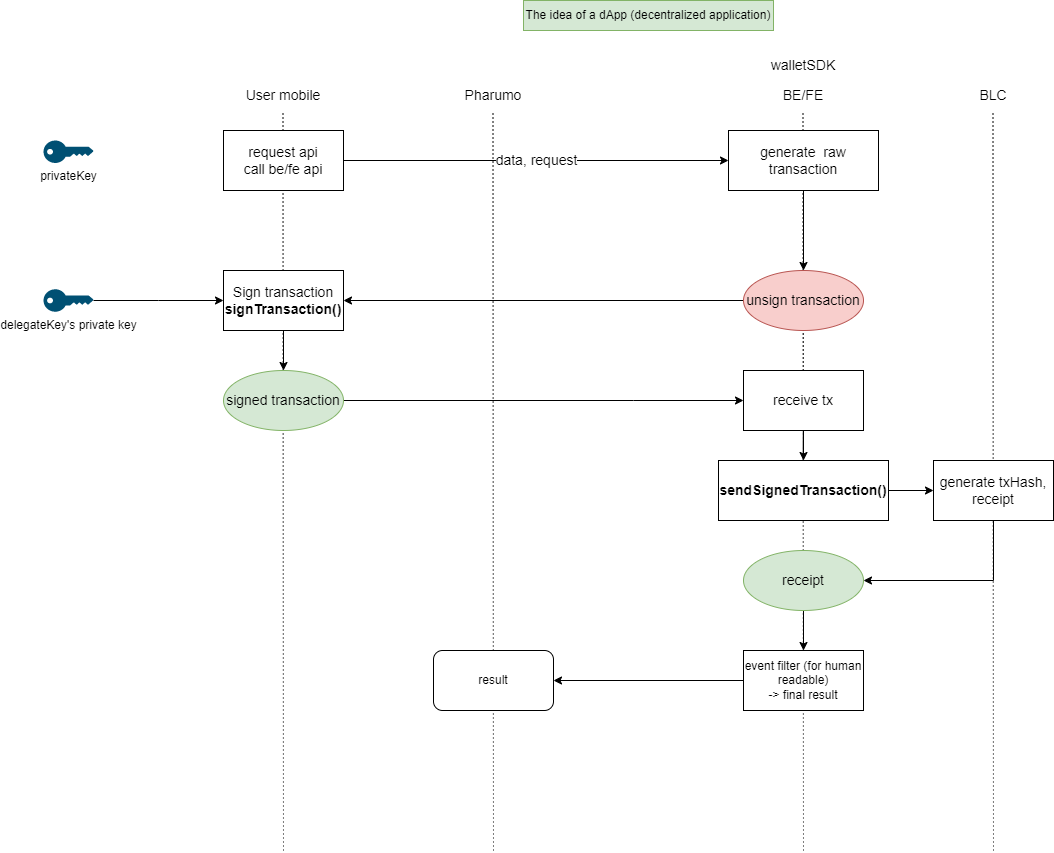

The diagram above was exported from draw.io. Its source (the exported page's mxGraphModel, read from the mxfile embedded in the PNG):
<mxGraphModel dx="3354" dy="2062" grid="1" gridSize="10" guides="1" tooltips="1" connect="1" arrows="1" fold="1" page="1" pageScale="1" pageWidth="850" pageHeight="1100" math="0" shadow="0">
  <root>
    <mxCell id="0" />
    <mxCell id="1" parent="0" />
    <mxCell id="2" value="" style="endArrow=none;dashed=1;html=1;dashPattern=1 3;strokeWidth=1;rounded=0;fontStyle=1;startArrow=none;fontSize=14;" edge="1" parent="1">
      <mxGeometry width="50" height="50" relative="1" as="geometry">
        <mxPoint x="620" y="1080" as="sourcePoint" />
        <mxPoint x="619.5" y="340" as="targetPoint" />
      </mxGeometry>
    </mxCell>
    <mxCell id="3" value="" style="endArrow=none;dashed=1;html=1;dashPattern=1 3;strokeWidth=1;rounded=0;fontStyle=1;fontSize=14;startArrow=none;" edge="1" target="21" parent="1">
      <mxGeometry width="50" height="50" relative="1" as="geometry">
        <mxPoint x="620" y="640" as="sourcePoint" />
        <mxPoint x="619.5" y="340" as="targetPoint" />
      </mxGeometry>
    </mxCell>
    <mxCell id="4" value="" style="endArrow=none;dashed=1;html=1;dashPattern=1 3;strokeWidth=1;rounded=0;fontSize=14;" edge="1" parent="1">
      <mxGeometry width="50" height="50" relative="1" as="geometry">
        <mxPoint x="810" y="1080" as="sourcePoint" />
        <mxPoint x="809.5" y="340" as="targetPoint" />
      </mxGeometry>
    </mxCell>
    <mxCell id="5" value="" style="endArrow=none;dashed=1;html=1;dashPattern=1 3;strokeWidth=1;rounded=0;fontSize=14;" edge="1" parent="1">
      <mxGeometry width="50" height="50" relative="1" as="geometry">
        <mxPoint x="310" y="1080" as="sourcePoint" />
        <mxPoint x="309.5" y="340" as="targetPoint" />
      </mxGeometry>
    </mxCell>
    <mxCell id="6" value="" style="endArrow=none;dashed=1;html=1;dashPattern=1 3;strokeWidth=1;rounded=0;fontSize=14;" edge="1" parent="1">
      <mxGeometry width="50" height="50" relative="1" as="geometry">
        <mxPoint x="100" y="1080" as="sourcePoint" />
        <mxPoint x="99.5" y="340" as="targetPoint" />
      </mxGeometry>
    </mxCell>
    <mxCell id="7" value="data, request" style="edgeStyle=orthogonalEdgeStyle;rounded=0;orthogonalLoop=1;jettySize=auto;html=1;fontSize=14;strokeWidth=1;" edge="1" source="8" target="14" parent="1">
      <mxGeometry relative="1" as="geometry">
        <mxPoint x="700" y="390" as="targetPoint" />
      </mxGeometry>
    </mxCell>
    <mxCell id="8" value="request api&lt;br style=&quot;font-size: 14px;&quot;&gt;call be/fe api" style="rounded=0;whiteSpace=wrap;html=1;fontSize=14;strokeWidth=1;" vertex="1" parent="1">
      <mxGeometry x="40" y="360" width="120" height="60" as="geometry" />
    </mxCell>
    <mxCell id="9" value="User mobile" style="text;html=1;strokeColor=none;fillColor=none;align=center;verticalAlign=middle;whiteSpace=wrap;rounded=0;fontSize=14;strokeWidth=1;" vertex="1" parent="1">
      <mxGeometry x="50" y="310" width="100" height="30" as="geometry" />
    </mxCell>
    <mxCell id="10" value="Pharumo" style="text;html=1;strokeColor=none;fillColor=none;align=center;verticalAlign=middle;whiteSpace=wrap;rounded=0;fontSize=14;strokeWidth=1;" vertex="1" parent="1">
      <mxGeometry x="260" y="310" width="100" height="30" as="geometry" />
    </mxCell>
    <mxCell id="11" value="BE/FE" style="text;html=1;strokeColor=none;fillColor=none;align=center;verticalAlign=middle;whiteSpace=wrap;rounded=0;fontSize=14;strokeWidth=1;" vertex="1" parent="1">
      <mxGeometry x="570" y="310" width="100" height="30" as="geometry" />
    </mxCell>
    <mxCell id="12" value="BLC" style="text;html=1;strokeColor=none;fillColor=none;align=center;verticalAlign=middle;whiteSpace=wrap;rounded=0;fontSize=14;strokeWidth=1;" vertex="1" parent="1">
      <mxGeometry x="760" y="310" width="100" height="30" as="geometry" />
    </mxCell>
    <mxCell id="13" value="" style="edgeStyle=orthogonalEdgeStyle;rounded=0;orthogonalLoop=1;jettySize=auto;html=1;fontSize=14;strokeWidth=1;" edge="1" source="14" target="21" parent="1">
      <mxGeometry relative="1" as="geometry" />
    </mxCell>
    <mxCell id="14" value="generate&amp;nbsp; raw transaction" style="rounded=0;whiteSpace=wrap;html=1;fontSize=14;strokeWidth=1;" vertex="1" parent="1">
      <mxGeometry x="545" y="360" width="150" height="60" as="geometry" />
    </mxCell>
    <mxCell id="15" style="edgeStyle=orthogonalEdgeStyle;rounded=0;orthogonalLoop=1;jettySize=auto;html=1;fontSize=14;strokeWidth=1;" edge="1" source="21" target="17" parent="1">
      <mxGeometry relative="1" as="geometry">
        <mxPoint x="170" y="530" as="targetPoint" />
      </mxGeometry>
    </mxCell>
    <mxCell id="16" value="" style="edgeStyle=orthogonalEdgeStyle;rounded=0;orthogonalLoop=1;jettySize=auto;html=1;fontSize=14;strokeWidth=1;" edge="1" source="17" target="19" parent="1">
      <mxGeometry relative="1" as="geometry" />
    </mxCell>
    <mxCell id="17" value="Sign transaction&lt;br style=&quot;font-size: 14px;&quot;&gt;&lt;b&gt;signTransaction()&lt;/b&gt;" style="rounded=0;whiteSpace=wrap;html=1;fontSize=14;strokeWidth=1;" vertex="1" parent="1">
      <mxGeometry x="40" y="500" width="120" height="60" as="geometry" />
    </mxCell>
    <mxCell id="18" style="edgeStyle=orthogonalEdgeStyle;rounded=0;orthogonalLoop=1;jettySize=auto;html=1;fontSize=14;strokeWidth=1;" edge="1" source="19" target="25" parent="1">
      <mxGeometry relative="1" as="geometry">
        <mxPoint x="750" y="630" as="targetPoint" />
        <Array as="points">
          <mxPoint x="450" y="630" />
          <mxPoint x="450" y="630" />
        </Array>
      </mxGeometry>
    </mxCell>
    <mxCell id="19" value="signed transaction" style="ellipse;whiteSpace=wrap;html=1;rounded=0;fillColor=#d5e8d4;strokeColor=#82b366;fontSize=14;strokeWidth=1;" vertex="1" parent="1">
      <mxGeometry x="40" y="600" width="120" height="60" as="geometry" />
    </mxCell>
    <mxCell id="20" style="edgeStyle=orthogonalEdgeStyle;rounded=0;orthogonalLoop=1;jettySize=auto;html=1;" edge="1" source="37" target="33" parent="1">
      <mxGeometry relative="1" as="geometry" />
    </mxCell>
    <mxCell id="21" value="unsign transaction" style="ellipse;whiteSpace=wrap;html=1;rounded=0;fillColor=#f8cecc;strokeColor=#b85450;fontSize=14;strokeWidth=1;" vertex="1" parent="1">
      <mxGeometry x="560" y="500" width="120" height="60" as="geometry" />
    </mxCell>
    <mxCell id="22" value="walletSDK" style="text;html=1;strokeColor=none;fillColor=none;align=center;verticalAlign=middle;whiteSpace=wrap;rounded=0;strokeWidth=1;fontSize=14;" vertex="1" parent="1">
      <mxGeometry x="590" y="280" width="60" height="30" as="geometry" />
    </mxCell>
    <mxCell id="23" value="" style="endArrow=none;dashed=1;html=1;dashPattern=1 3;strokeWidth=1;rounded=0;fontStyle=1;fontSize=14;" edge="1" parent="1">
      <mxGeometry width="50" height="50" relative="1" as="geometry">
        <mxPoint x="619.5" y="710" as="sourcePoint" />
        <mxPoint x="619.8125" y="660" as="targetPoint" />
      </mxGeometry>
    </mxCell>
    <mxCell id="24" style="edgeStyle=orthogonalEdgeStyle;rounded=0;orthogonalLoop=1;jettySize=auto;html=1;" edge="1" source="25" target="37" parent="1">
      <mxGeometry relative="1" as="geometry" />
    </mxCell>
    <mxCell id="25" value="receive tx" style="rounded=0;whiteSpace=wrap;html=1;fontSize=14;strokeWidth=1;" vertex="1" parent="1">
      <mxGeometry x="560" y="600" width="120" height="60" as="geometry" />
    </mxCell>
    <mxCell id="26" style="edgeStyle=orthogonalEdgeStyle;rounded=0;orthogonalLoop=1;jettySize=auto;html=1;" edge="1" source="27" target="28" parent="1">
      <mxGeometry relative="1" as="geometry">
        <mxPoint x="380" y="750" as="targetPoint" />
      </mxGeometry>
    </mxCell>
    <mxCell id="27" value="event filter (for human readable)&lt;br&gt;-&amp;gt; final result" style="rounded=0;whiteSpace=wrap;html=1;" vertex="1" parent="1">
      <mxGeometry x="560" y="880" width="120" height="60" as="geometry" />
    </mxCell>
    <mxCell id="28" value="result" style="rounded=1;whiteSpace=wrap;html=1;" vertex="1" parent="1">
      <mxGeometry x="250" y="880" width="120" height="60" as="geometry" />
    </mxCell>
    <mxCell id="29" value="The idea of a dApp (decentralized application)" style="text;html=1;strokeColor=#82b366;fillColor=#d5e8d4;align=center;verticalAlign=middle;whiteSpace=wrap;rounded=0;" vertex="1" parent="1">
      <mxGeometry x="340" y="230" width="250" height="30" as="geometry" />
    </mxCell>
    <mxCell id="30" style="edgeStyle=orthogonalEdgeStyle;rounded=0;orthogonalLoop=1;jettySize=auto;html=1;" edge="1" source="31" target="27" parent="1">
      <mxGeometry relative="1" as="geometry" />
    </mxCell>
    <mxCell id="31" value="receipt" style="ellipse;whiteSpace=wrap;html=1;rounded=0;fillColor=#d5e8d4;strokeColor=#82b366;fontSize=14;strokeWidth=1;" vertex="1" parent="1">
      <mxGeometry x="560" y="780" width="120" height="60" as="geometry" />
    </mxCell>
    <mxCell id="32" style="edgeStyle=orthogonalEdgeStyle;rounded=0;orthogonalLoop=1;jettySize=auto;html=1;" edge="1" source="33" target="31" parent="1">
      <mxGeometry relative="1" as="geometry">
        <Array as="points">
          <mxPoint x="810" y="810" />
        </Array>
      </mxGeometry>
    </mxCell>
    <mxCell id="33" value="generate txHash, receipt" style="rounded=0;whiteSpace=wrap;html=1;fontSize=14;strokeWidth=1;" vertex="1" parent="1">
      <mxGeometry x="750" y="690" width="120" height="60" as="geometry" />
    </mxCell>
    <mxCell id="34" value="privateKey" style="points=[[0,0.5,0],[0.24,0,0],[0.5,0.28,0],[0.995,0.475,0],[0.5,0.72,0],[0.24,1,0]];verticalLabelPosition=bottom;sketch=0;html=1;verticalAlign=top;aspect=fixed;align=center;pointerEvents=1;shape=mxgraph.cisco19.key;fillColor=#005073;strokeColor=none;" vertex="1" parent="1">
      <mxGeometry x="-140" y="370" width="50" height="22.5" as="geometry" />
    </mxCell>
    <mxCell id="35" style="edgeStyle=orthogonalEdgeStyle;rounded=0;orthogonalLoop=1;jettySize=auto;html=1;" edge="1" source="36" target="17" parent="1">
      <mxGeometry relative="1" as="geometry" />
    </mxCell>
    <mxCell id="36" value="delegateKey's private key" style="points=[[0,0.5,0],[0.24,0,0],[0.5,0.28,0],[0.995,0.475,0],[0.5,0.72,0],[0.24,1,0]];verticalLabelPosition=bottom;sketch=0;html=1;verticalAlign=top;aspect=fixed;align=center;pointerEvents=1;shape=mxgraph.cisco19.key;fillColor=#005073;strokeColor=none;" vertex="1" parent="1">
      <mxGeometry x="-140" y="518.75" width="50" height="22.5" as="geometry" />
    </mxCell>
    <mxCell id="37" value="&lt;b&gt;sendSignedTransaction()&lt;/b&gt;" style="rounded=0;whiteSpace=wrap;html=1;fontSize=14;strokeWidth=1;" vertex="1" parent="1">
      <mxGeometry x="535" y="690" width="170" height="60" as="geometry" />
    </mxCell>
  </root>
</mxGraphModel>